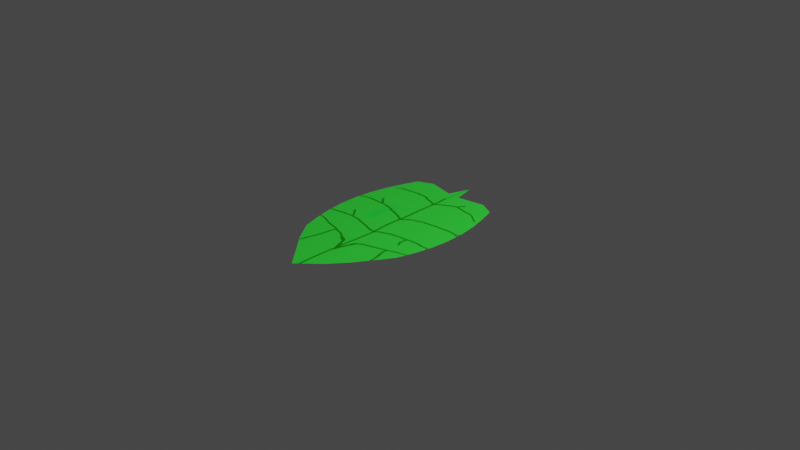 # Source: leaf.blend  (saved by Blender 3.1.7; exported with 4.5.12 LTS)
import bpy
from mathutils import Matrix  # noqa: F401  (used for matrix-valued properties, if any)

bpy.ops.wm.read_factory_settings(use_empty=True)
scene = bpy.context.scene
scene.name = 'Scene'

# ---- collections
col_collection = bpy.data.collections.new('Collection'); scene.collection.children.link(col_collection)

# ---- images (referenced by path relative to the original .blend; pixels are not part of the script)
import os
ASSET_DIR = os.environ.get("B2B_ASSET_DIR", "")  # directory of the original .blend (textures are referenced by path, not embedded)
HERE = os.path.dirname(os.path.abspath(__file__))  # packed textures are extracted next to this script under _unpacked/

def load_image(name, relpath, width, height, colorspace="sRGB"):
    """Load a texture the original file referenced (path relative to the .blend, or extracted next to this script)."""
    p = next((c for c in (os.path.join(HERE, relpath), os.path.join(ASSET_DIR, relpath)) if relpath and os.path.exists(c)), "")
    if p:
        img = bpy.data.images.load(p, check_existing=True)
        img.name = name
    else:  # same state as the original file: an image datablock whose file is absent (Cycles renders it pink)
        img = bpy.data.images.new(name, width, height)
        img.source = "FILE"
        img.filepath = "//" + (relpath or name)
    img.colorspace_settings.name = colorspace
    return img
img_material_001_base_color = load_image('Material.001 Base Color', '_unpacked/Material.84435a3e.png', 1024, 1024, 'sRGB')

# ---- materials (node trees are filled in below, after node groups)
mat_material_001 = bpy.data.materials.new('Material.001')
mat_material_001.use_transparent_shadow = False

# ---- material node trees
mat_material_001.use_nodes = True; mat_material_001.node_tree.nodes.clear()
_N = mat_material_001.node_tree.nodes; _L = mat_material_001.node_tree.links
n0 = _N.new('ShaderNodeBsdfPrincipled'); n0.name = 'Principled BSDF'; n0.location = (10, 300)
n0.distribution = 'GGX'
n0.subsurface_method = 'RANDOM_WALK_SKIN'
n0.inputs[3].default_value = 1.45
n0.inputs[27].default_value = (0.0, 0.0, 0.0, 1.0)
n0.inputs[28].default_value = 1.0
n1 = _N.new('ShaderNodeOutputMaterial'); n1.name = 'Material Output'; n1.location = (300, 300)
n2 = _N.new('ShaderNodeTexImage'); n2.name = 'Image Texture'; n2.location = (-280, 280)
n2.image = img_material_001_base_color
_L.new(n0.outputs[0], n1.inputs[0])
_L.new(n2.outputs[0], n0.inputs[0])
n1.is_active_output = True

# ---- world
world_world = bpy.data.worlds.new('World'); scene.world = world_world
world_world.use_nodes = True; world_world.node_tree.nodes.clear()
_N = world_world.node_tree.nodes; _L = world_world.node_tree.links
n0 = _N.new('ShaderNodeOutputWorld'); n0.name = 'World Output'; n0.location = (300, 300)
n1 = _N.new('ShaderNodeBackground'); n1.name = 'Background'; n1.location = (10, 300)
n1.inputs[0].default_value = (0.05088, 0.05088, 0.05088, 1.0)
_L.new(n1.outputs[0], n0.inputs[0])
n0.is_active_output = True
world_world.color = (0.05088, 0.05088, 0.05088)
world_world.use_sun_shadow = False
world_world.sun_shadow_jitter_overblur = 0.0

# ---- cameras
cam_camera = bpy.data.cameras.new('Camera')
cam_camera.clip_end = 100.0
cam_camera.ortho_scale = 7.314

# ---- lights
light_light = bpy.data.lights.new('Light', 'POINT')
light_light.transmission_factor = 0.0
light_light.energy = 1000.0
light_light.shadow_soft_size = 0.1
light_light.shadow_maximum_resolution = 0.006
light_light.use_absolute_resolution = True

# ---- meshes
me_plane = bpy.data.meshes.new('Plane')
me_plane.from_pydata([(-0.5273, -0.776, 0.0), (-0.3646, -0.9962, 0.0), (-0.2236, -1.142, 0.0), (0.0, -1.381, 0.0), (0.2167, -1.168, 0.0), (0.3646, -0.9721, 0.0), (0.5273, -0.7026, 0.0), (0.5273, 0.776, 0.0), (0.3646, 0.8542, 0.0), (0.06027, 0.7948, 0.0), (0.0, 1.033, 0.0), (-0.07526, 0.7969, 0.0), (-0.3646, 0.8542, 0.0), (-0.5273, 0.776, 0.0), (-0.591, -0.591, 0.0), (-0.4002, -0.643, 0.0), (-0.2021, -0.6761, 0.0), (0.0, -0.6875, 0.0), (0.2021, -0.6761, 0.0), (0.4002, -0.643, 0.0), (0.591, -0.591, 0.0), (-0.643, -0.4002, 0.0), (-0.4306, -0.4306, 0.0), (-0.2159, -0.451, 0.0), (0.0, -0.4583, 0.0), (0.2159, -0.451, 0.0), (0.4306, -0.4306, 0.0), (0.643, -0.4002, 0.0), (-0.6761, -0.2021, 0.0), (-0.451, -0.2159, 0.0), (-0.2256, -0.2256, 0.0), (0.0, -0.2292, 0.0), (0.2256, -0.2256, 0.0), (0.451, -0.2159, 0.0), (0.6761, -0.2021, 0.0), (-0.6875, 6.286e-09, 0.0), (-0.4583, -1.863e-09, 0.0), (-0.2292, 2.212e-09, 0.0), (0.0, 2.794e-09, 0.0), (0.2292, 1.397e-09, 0.0), (0.4583, 0.0, 0.0), (0.6875, -3.725e-09, 0.0), (-0.6761, 0.2021, 0.0), (-0.451, 0.2159, 0.0), (-0.2256, 0.2256, 0.0), (0.0, 0.2292, 0.0), (0.2256, 0.2256, 0.0), (0.451, 0.2159, 0.0), (0.6761, 0.2021, 0.0), (-0.643, 0.4002, 0.0), (-0.4306, 0.4306, 0.0), (-0.2159, 0.451, 0.0), (0.0, 0.4583, 0.0), (0.2159, 0.451, 0.0), (0.4306, 0.4306, 0.0), (0.643, 0.4002, 0.0), (-0.591, 0.591, 0.0), (-0.4002, 0.643, 0.0), (-0.2021, 0.6761, 0.0), (0.0, 0.6875, 0.0), (0.2021, 0.6761, 0.0), (0.4002, 0.643, 0.0), (0.591, 0.591, 0.0)], [], [(14, 15, 22, 21), (15, 16, 23, 22), (16, 17, 24, 23), (17, 18, 25, 24), (18, 19, 26, 25), (19, 20, 27, 26), (21, 22, 29, 28), (22, 23, 30, 29), (23, 24, 31, 30), (24, 25, 32, 31), (25, 26, 33, 32), (26, 27, 34, 33), (28, 29, 36, 35), (29, 30, 37, 36), (30, 31, 38, 37), (31, 32, 39, 38), (32, 33, 40, 39), (33, 34, 41, 40), (35, 36, 43, 42), (36, 37, 44, 43), (37, 38, 45, 44), (38, 39, 46, 45), (39, 40, 47, 46), (40, 41, 48, 47), (42, 43, 50, 49), (43, 44, 51, 50), (44, 45, 52, 51), (45, 46, 53, 52), (46, 47, 54, 53), (47, 48, 55, 54), (49, 50, 57, 56), (50, 51, 58, 57), (51, 52, 59, 58), (52, 53, 60, 59), (53, 54, 61, 60), (54, 55, 62, 61), (0, 1, 15, 14), (1, 2, 16, 15), (2, 3, 17, 16), (3, 4, 18, 17), (4, 5, 19, 18), (5, 6, 20, 19), (61, 62, 7, 8), (60, 61, 8, 9), (59, 60, 9, 10), (58, 59, 10, 11), (57, 58, 11, 12), (56, 57, 12, 13)])
_uv = me_plane.uv_layers.new(name='UVMap')
_uv.uv.foreach_set('vector', [0.125, 0.125, 0.25, 0.125, 0.25, 0.25, 0.125, 0.25, 0.25, 0.125, 0.375, 0.125, 0.375, 0.25, 0.25, 0.25, 0.375, 0.125, 0.5, 0.125, 0.5, 0.25, 0.375, 0.25, 0.5, 0.125, 0.625, 0.125, 0.625, 0.25, 0.5, 0.25, 0.625, 0.125, 0.75, 0.125, 0.75, 0.25, 0.625, 0.25, 0.75, 0.125, 0.875, 0.125, 0.875, 0.25, 0.75, 0.25, 0.125, 0.25, 0.25, 0.25, 0.25, 0.375, 0.125, 0.375, 0.25, 0.25, 0.375, 0.25, 0.375, 0.375, 0.25, 0.375, 0.375, 0.25, 0.5, 0.25, 0.5, 0.375, 0.375, 0.375, 0.5, 0.25, 0.625, 0.25, 0.625, 0.375, 0.5, 0.375, 0.625, 0.25, 0.75, 0.25, 0.75, 0.375, 0.625, 0.375, 0.75, 0.25, 0.875, 0.25, 0.875, 0.375, 0.75, 0.375, 0.125, 0.375, 0.25, 0.375, 0.25, 0.5, 0.125, 0.5, 0.25, 0.375, 0.375, 0.375, 0.375, 0.5, 0.25, 0.5, 0.375, 0.375, 0.5, 0.375, 0.5, 0.5, 0.375, 0.5, 0.5, 0.375, 0.625, 0.375, 0.625, 0.5, 0.5, 0.5, 0.625, 0.375, 0.75, 0.375, 0.75, 0.5, 0.625, 0.5, 0.75, 0.375, 0.875, 0.375, 0.875, 0.5, 0.75, 0.5, 0.125, 0.5, 0.25, 0.5, 0.25, 0.625, 0.125, 0.625, 0.25, 0.5, 0.375, 0.5, 0.375, 0.625, 0.25, 0.625, 0.375, 0.5, 0.5, 0.5, 0.5, 0.625, 0.375, 0.625, 0.5, 0.5, 0.625, 0.5, 0.625, 0.625, 0.5, 0.625, 0.625, 0.5, 0.75, 0.5, 0.75, 0.625, 0.625, 0.625, 0.75, 0.5, 0.875, 0.5, 0.875, 0.625, 0.75, 0.625, 0.125, 0.625, 0.25, 0.625, 0.25, 0.75, 0.125, 0.75, 0.25, 0.625, 0.375, 0.625, 0.375, 0.75, 0.25, 0.75, 0.375, 0.625, 0.5, 0.625, 0.5, 0.75, 0.375, 0.75, 0.5, 0.625, 0.625, 0.625, 0.625, 0.75, 0.5, 0.75, 0.625, 0.625, 0.75, 0.625, 0.75, 0.75, 0.625, 0.75, 0.75, 0.625, 0.875, 0.625, 0.875, 0.75, 0.75, 0.75, 0.125, 0.75, 0.25, 0.75, 0.25, 0.875, 0.125, 0.875, 0.25, 0.75, 0.375, 0.75, 0.375, 0.875, 0.25, 0.875, 0.375, 0.75, 0.5, 0.75, 0.5, 0.875, 0.375, 0.875, 0.5, 0.75, 0.625, 0.75, 0.625, 0.875, 0.5, 0.875, 0.625, 0.75, 0.75, 0.75, 0.75, 0.875, 0.625, 0.875, 0.75, 0.75, 0.875, 0.75, 0.875, 0.875, 0.75, 0.875, 0.125, 0.0, 0.25, 0.0, 0.25, 0.125, 0.125, 0.125, 0.25, 0.0, 0.375, 0.0, 0.375, 0.125, 0.25, 0.125, 0.375, 0.0, 0.5, 0.0, 0.5, 0.125, 0.375, 0.125, 0.5, 0.0, 0.625, 0.0, 0.625, 0.125, 0.5, 0.125, 0.625, 0.0, 0.75, 0.0, 0.75, 0.125, 0.625, 0.125, 0.75, 0.0, 0.875, 0.0, 0.875, 0.125, 0.75, 0.125, 0.75, 0.875, 0.875, 0.875, 0.875, 1.0, 0.75, 1.0, 0.625, 0.875, 0.75, 0.875, 0.75, 1.0, 0.625, 1.0, 0.5, 0.875, 0.625, 0.875, 0.625, 1.0, 0.5, 1.0, 0.375, 0.875, 0.5, 0.875, 0.5, 1.0, 0.375, 1.0, 0.25, 0.875, 0.375, 0.875, 0.375, 1.0, 0.25, 1.0, 0.125, 0.875, 0.25, 0.875, 0.25, 1.0, 0.125, 1.0])
me_plane.materials.append(mat_material_001)
me_plane.use_remesh_fix_poles = True
me_plane.use_remesh_preserve_attributes = False
me_plane.update()

# ---- objects
ob_light = bpy.data.objects.new('Light', light_light)
ob_camera = bpy.data.objects.new('Camera', cam_camera)
ob_plane = bpy.data.objects.new('Plane', me_plane)

# ---- transforms, parenting, visibility, modifiers, constraints
ob_light.location = (4.076, 1.005, 5.904)
ob_light.rotation_euler = (0.6503, 0.05522, 1.866)
ob_light.lock_rotations_4d = False
ob_light.empty_display_type = 'ARROWS'
ob_light.color = (0.0, 0.0, 0.0, 0.0)
ob_light.lineart.crease_threshold = 0.0
ob_camera.location = (7.359, -6.926, 4.958)
ob_camera.rotation_euler = (1.109, 0.0, 0.8149)
ob_camera.lock_rotations_4d = False
ob_camera.empty_display_type = 'ARROWS'
ob_camera.color = (0.0, 0.0, 0.0, 0.0)
ob_camera.display_type = 'WIRE'
ob_camera.lineart.crease_threshold = 0.0
ob_plane.location = (0.0, 0.0, 0.0)

# ---- collection membership
col_collection.objects.link(ob_light)
col_collection.objects.link(ob_camera)
col_collection.objects.link(ob_plane)

# ---- scene / render settings (as saved in the file)
scene.camera = ob_camera
scene.frame_start = 1; scene.frame_end = 250; scene.frame_set(1)
scene.render.engine = 'BLENDER_EEVEE_NEXT'
scene.cycles.sampling_pattern = 'TABULATED_SOBOL'
scene.cycles.use_light_tree = False
scene.view_settings.view_transform = 'Filmic'
bpy.context.view_layer.update()
